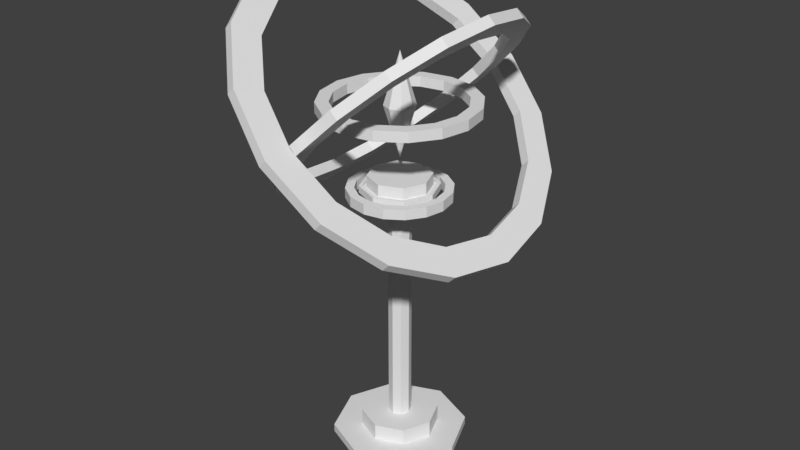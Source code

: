 # Source: Crystal_2x2x3.blend  (saved by Blender 2.79.0; exported with 4.5.12 LTS)
import bpy
from mathutils import Matrix  # noqa: F401  (used for matrix-valued properties, if any)

bpy.ops.wm.read_factory_settings(use_empty=True)
scene = bpy.context.scene
scene.name = 'Scene'

# ---- collections
col_collection_1 = bpy.data.collections.new('Collection 1'); scene.collection.children.link(col_collection_1)

# ---- world
world_world = bpy.data.worlds.new('World'); scene.world = world_world
world_world.color = (0.05088, 0.05088, 0.05088)
world_world.use_sun_shadow = False
world_world.sun_shadow_jitter_overblur = 0.0
world_world.cycles.sampling_method = 'MANUAL'

# ---- meshes
me_crystal_2x2x3_ring = bpy.data.meshes.new('Crystal_2x2x3_Ring')
me_crystal_2x2x3_ring.from_pydata([(-4.035e-08, 0.4165, -0.05), (-3.961e-08, 0.4165, 0.05), (0.1594, 0.3848, -0.05), (0.1594, 0.3848, 0.05), (0.2945, 0.2945, -0.05), (0.2945, 0.2945, 0.05), (0.3848, 0.1594, -0.05), (0.3848, 0.1594, 0.05), (0.4165, -2.874e-08, -0.05), (0.4165, -2.762e-08, 0.05), (0.3848, -0.1594, -0.05), (0.3848, -0.1594, 0.05), (0.2945, -0.2945, -0.05), (0.2945, -0.2945, 0.05), (0.1594, -0.3848, -0.05), (0.1594, -0.3848, 0.05), (5.443e-08, -0.4165, -0.05), (5.517e-08, -0.4165, 0.05), (-0.1594, -0.3848, -0.05), (-0.1594, -0.3848, 0.05), (-0.2945, -0.2945, -0.05), (-0.2945, -0.2945, 0.05), (-0.3848, -0.1594, -0.05), (-0.3848, -0.1594, 0.05), (-0.4165, -6.51e-09, -0.05), (-0.4165, -5.393e-09, 0.05), (-0.3848, 0.1594, -0.05), (-0.3848, 0.1594, 0.05), (-0.2945, 0.2945, -0.05), (-0.2945, 0.2945, 0.05), (-0.1594, 0.3848, -0.05), (-0.1594, 0.3848, 0.05), (0.1913, 0.4619, 0.05), (0.0, 0.5, 0.05), (0.3536, 0.3536, 0.05), (0.4619, 0.1913, 0.05), (0.5, -2.186e-08, 0.05), (0.4619, -0.1913, 0.05), (0.3536, -0.3536, 0.05), (0.1913, -0.4619, 0.05), (7.55e-08, -0.5, 0.05), (-0.1913, -0.4619, 0.05), (-0.3536, -0.3536, 0.05), (-0.4619, -0.1913, 0.05), (-0.5, 5.962e-09, 0.05), (-0.4619, 0.1913, 0.05), (-0.3536, 0.3536, 0.05), (-0.1913, 0.4619, 0.05), (0.0, 0.5, -0.05), (0.1913, 0.4619, -0.05), (0.3536, 0.3536, -0.05), (0.4619, 0.1913, -0.05), (0.5, -2.186e-08, -0.05), (0.4619, -0.1913, -0.05), (0.3536, -0.3536, -0.05), (0.1913, -0.4619, -0.05), (7.55e-08, -0.5, -0.05), (-0.1913, -0.4619, -0.05), (-0.3536, -0.3536, -0.05), (-0.4619, -0.1913, -0.05), (-0.5, 5.962e-09, -0.05), (-0.4619, 0.1913, -0.05), (-0.3536, 0.3536, -0.05), (-0.1913, 0.4619, -0.05)], [], [(48, 33, 32, 49), (49, 32, 34, 50), (50, 34, 35, 51), (51, 35, 36, 52), (52, 36, 37, 53), (53, 37, 38, 54), (54, 38, 39, 55), (55, 39, 40, 56), (56, 40, 41, 57), (57, 41, 42, 58), (58, 42, 43, 59), (59, 43, 44, 60), (60, 44, 45, 61), (61, 45, 46, 62), (62, 46, 47, 63), (63, 47, 33, 48), (25, 23, 22, 24), (1, 3, 32, 33), (3, 5, 34, 32), (5, 7, 35, 34), (7, 9, 36, 35), (9, 11, 37, 36), (11, 13, 38, 37), (13, 15, 39, 38), (15, 17, 40, 39), (17, 19, 41, 40), (19, 21, 42, 41), (21, 23, 43, 42), (23, 25, 44, 43), (25, 27, 45, 44), (27, 29, 46, 45), (29, 31, 47, 46), (31, 1, 33, 47), (2, 0, 48, 49), (4, 2, 49, 50), (6, 4, 50, 51), (8, 6, 51, 52), (10, 8, 52, 53), (12, 10, 53, 54), (14, 12, 54, 55), (16, 14, 55, 56), (18, 16, 56, 57), (20, 18, 57, 58), (22, 20, 58, 59), (24, 22, 59, 60), (26, 24, 60, 61), (28, 26, 61, 62), (30, 28, 62, 63), (0, 30, 63, 48), (23, 21, 20, 22), (21, 19, 18, 20), (19, 17, 16, 18), (17, 15, 14, 16), (15, 13, 12, 14), (13, 11, 10, 12), (11, 9, 8, 10), (9, 7, 6, 8), (7, 5, 4, 6), (5, 3, 2, 4), (3, 1, 0, 2), (1, 31, 30, 0), (31, 29, 28, 30), (29, 27, 26, 28), (27, 25, 24, 26)])
me_crystal_2x2x3_ring.use_remesh_preserve_volume = False
me_crystal_2x2x3_ring.use_remesh_preserve_attributes = False
me_crystal_2x2x3_ring.use_mirror_vertex_groups = False
me_crystal_2x2x3_ring.update()
me_crystal_2x2x3_a = bpy.data.meshes.new('Crystal_2x2x3_A')
me_crystal_2x2x3_a.from_pydata([(-4.415e-08, 0.3748, 2.07), (-4.347e-08, 0.3748, 2.13), (0.1434, 0.3463, 2.07), (0.1434, 0.3463, 2.13), (0.265, 0.265, 2.07), (0.265, 0.265, 2.13), (0.3463, 0.1434, 2.07), (0.3463, 0.1434, 2.13), (0.3748, -2.773e-08, 2.07), (0.3748, -2.672e-08, 2.13), (0.3463, -0.1434, 2.07), (0.3463, -0.1434, 2.13), (0.265, -0.265, 2.07), (0.265, -0.265, 2.13), (0.1434, -0.3463, 2.07), (0.1434, -0.3463, 2.13), (4.116e-08, -0.3748, 2.07), (4.183e-08, -0.3748, 2.13), (-0.1434, -0.3463, 2.07), (-0.1434, -0.3463, 2.13), (-0.265, -0.265, 2.07), (-0.265, -0.265, 2.13), (-0.3463, -0.1434, 2.07), (-0.3463, -0.1434, 2.13), (-0.3748, -7.722e-09, 2.07), (-0.3748, -6.716e-09, 2.13), (-0.3463, 0.1434, 2.07), (-0.3463, 0.1434, 2.13), (-0.265, 0.265, 2.07), (-0.265, 0.265, 2.13), (-0.1434, 0.3463, 2.07), (-0.1434, 0.3463, 2.13), (0.1722, 0.4157, 2.13), (-7.829e-09, 0.45, 2.13), (0.3182, 0.3182, 2.13), (0.4157, 0.1722, 2.13), (0.45, -2.153e-08, 2.13), (0.4157, -0.1722, 2.13), (0.3182, -0.3182, 2.13), (0.1722, -0.4157, 2.13), (6.012e-08, -0.45, 2.13), (-0.1722, -0.4157, 2.13), (-0.3182, -0.3182, 2.13), (-0.4157, -0.1722, 2.13), (-0.45, 3.504e-09, 2.13), (-0.4157, 0.1722, 2.13), (-0.3182, 0.3182, 2.13), (-0.1722, 0.4157, 2.13), (-7.829e-09, 0.45, 2.07), (0.1722, 0.4157, 2.07), (0.3182, 0.3182, 2.07), (0.4157, 0.1722, 2.07), (0.45, -2.153e-08, 2.07), (0.4157, -0.1722, 2.07), (0.3182, -0.3182, 2.07), (0.1722, -0.4157, 2.07), (6.012e-08, -0.45, 2.07), (-0.1722, -0.4157, 2.07), (-0.3182, -0.3182, 2.07), (-0.4157, -0.1722, 2.07), (-0.45, 3.504e-09, 2.07), (-0.4157, 0.1722, 2.07), (-0.3182, 0.3182, 2.07), (-0.1722, 0.4157, 2.07), (0.02121, 0.6664, 2.079), (-0.02121, 0.6664, 2.121), (0.2015, 0.6156, 2.259), (0.1591, 0.6156, 2.302), (0.3544, 0.4712, 2.412), (0.312, 0.4712, 2.454), (0.4565, 0.255, 2.514), (0.4141, 0.255, 2.557), (0.4924, -4.598e-08, 2.55), (0.45, -4.419e-08, 2.592), (0.4565, -0.255, 2.514), (0.4141, -0.255, 2.557), (0.3544, -0.4712, 2.412), (0.312, -0.4712, 2.454), (0.2015, -0.6156, 2.259), (0.1591, -0.6156, 2.302), (0.02121, -0.6664, 2.079), (-0.02121, -0.6664, 2.121), (-0.1591, -0.6156, 1.898), (-0.2015, -0.6156, 1.941), (-0.312, -0.4712, 1.746), (-0.3544, -0.4712, 1.788), (-0.4141, -0.255, 1.643), (-0.4565, -0.255, 1.686), (-0.45, -1.042e-08, 1.608), (-0.4924, -8.628e-09, 1.65), (-0.4141, 0.255, 1.643), (-0.4565, 0.255, 1.686), (-0.312, 0.4712, 1.746), (-0.3544, 0.4712, 1.788), (-0.1591, 0.6156, 1.898), (-0.2015, 0.6156, 1.941), (0.1953, 0.7391, 2.338), (-0.02121, 0.8, 2.121), (0.3788, 0.5657, 2.521), (0.5014, 0.3061, 2.644), (0.5445, -3.497e-08, 2.687), (0.5014, -0.3061, 2.644), (0.3788, -0.5657, 2.521), (0.1953, -0.7391, 2.338), (-0.02121, -0.8, 2.121), (-0.2377, -0.7391, 1.905), (-0.4212, -0.5657, 1.721), (-0.5438, -0.3061, 1.599), (-0.5869, 9.54e-09, 1.556), (-0.5438, 0.3061, 1.599), (-0.4212, 0.5657, 1.721), (-0.2377, 0.7391, 1.905), (0.02121, 0.8, 2.079), (0.2377, 0.7391, 2.295), (0.4212, 0.5657, 2.479), (0.5438, 0.3061, 2.601), (0.5869, -3.497e-08, 2.644), (0.5438, -0.3061, 2.601), (0.4212, -0.5657, 2.479), (0.2377, -0.7391, 2.295), (0.02121, -0.8, 2.079), (-0.1953, -0.7391, 1.862), (-0.3788, -0.5657, 1.679), (-0.5014, -0.3061, 1.556), (-0.5445, 9.54e-09, 1.513), (-0.5014, 0.3061, 1.556), (-0.3788, 0.5657, 1.679), (-0.1953, 0.7391, 1.862), (-0.02121, 0.8329, 2.079), (0.02121, 0.8329, 2.121), (0.2042, 0.7695, 1.853), (0.2466, 0.7695, 1.896), (0.3953, 0.589, 1.662), (0.4377, 0.589, 1.705), (0.5229, 0.3188, 1.535), (0.5654, 0.3188, 1.577), (0.5678, -5.748e-08, 1.49), (0.6102, -5.524e-08, 1.532), (0.5229, -0.3188, 1.535), (0.5654, -0.3188, 1.577), (0.3953, -0.589, 1.662), (0.4377, -0.589, 1.705), (0.2042, -0.7695, 1.853), (0.2466, -0.7695, 1.896), (-0.02121, -0.8329, 2.079), (0.02121, -0.8329, 2.121), (-0.2466, -0.7695, 2.304), (-0.2042, -0.7695, 2.347), (-0.4377, -0.589, 2.495), (-0.3953, -0.589, 2.538), (-0.5654, -0.3188, 2.623), (-0.5229, -0.3188, 2.665), (-0.6102, -1.302e-08, 2.668), (-0.5678, -1.079e-08, 2.71), (-0.5654, 0.3188, 2.623), (-0.5229, 0.3188, 2.665), (-0.4377, 0.589, 2.495), (-0.3953, 0.589, 2.538), (-0.2466, 0.7695, 2.304), (-0.2042, 0.7695, 2.347), (0.2918, 0.9239, 1.851), (0.02121, 1.0, 2.121), (0.5212, 0.7071, 1.621), (0.6745, 0.3827, 1.468), (0.7283, -4.371e-08, 1.414), (0.6745, -0.3827, 1.468), (0.5212, -0.7071, 1.621), (0.2918, -0.9239, 1.851), (0.02121, -1.0, 2.121), (-0.2494, -0.9239, 2.392), (-0.4788, -0.7071, 2.621), (-0.6321, -0.3827, 2.774), (-0.6859, 1.192e-08, 2.828), (-0.6321, 0.3827, 2.774), (-0.4788, 0.7071, 2.621), (-0.2494, 0.9239, 2.392), (-0.02121, 1.0, 2.079), (0.2494, 0.9239, 1.808), (0.4788, 0.7071, 1.579), (0.6321, 0.3827, 1.426), (0.6859, -4.371e-08, 1.372), (0.6321, -0.3827, 1.426), (0.4788, -0.7071, 1.579), (0.2494, -0.9239, 1.808), (-0.02121, -1.0, 2.079), (-0.2918, -0.9239, 2.349), (-0.5212, -0.7071, 2.579), (-0.6745, -0.3827, 2.732), (-0.7283, 1.192e-08, 2.786), (-0.6745, 0.3827, 2.732), (-0.5212, 0.7071, 2.579), (-0.2918, 0.9239, 2.349), (0.0, -0.09, 2.1), (0.0, 8.689e-08, 1.8), (0.06364, -0.06364, 2.1), (0.09, -6.927e-09, 2.1), (0.06364, 0.06364, 2.1), (-7.868e-09, 0.09, 2.1), (-0.06364, 0.06364, 2.1), (-0.09, -1.193e-08, 2.1), (-0.06364, -0.06364, 2.1), (0.0, 0.09, 2.1), (0.0, 0.0, 2.4), (0.06364, 0.06364, 2.1), (0.09, -3.934e-09, 2.1), (0.06364, -0.06364, 2.1), (-7.868e-09, -0.09, 2.1), (-0.06364, -0.06364, 2.1), (-0.09, 1.073e-09, 2.1), (-0.06364, 0.06364, 2.1), (0.0, 0.2294, 0.05), (0.1622, 0.1622, 0.05), (0.2294, -1.749e-08, 0.05), (0.1622, -0.1622, 0.05), (-2.189e-08, -0.2294, 0.05), (-0.1622, -0.1622, 0.05), (-0.2294, 5.962e-09, 0.05), (-0.1622, 0.1622, 0.05), (0.2828, 0.2828, 0.05), (-3.353e-09, 0.4, 0.05), (0.4, -1.897e-08, 0.05), (0.2828, -0.2828, 0.05), (-3.832e-08, -0.4, 0.05), (-0.2828, -0.2828, 0.05), (-0.4, 3.28e-09, 0.05), (-0.2828, 0.2828, 0.05), (0.04741, 0.04741, 0.15), (5.237e-09, 0.06704, 0.15), (0.06704, -1.225e-08, 0.15), (0.04741, -0.04741, 0.15), (-3.236e-08, -0.06704, 0.15), (-0.04741, -0.04741, 0.15), (-0.06704, -4.512e-09, 0.15), (-0.04741, 0.04741, 0.15), (0.1622, 0.1622, 0.15), (0.0, 0.2294, 0.15), (0.2294, -1.749e-08, 0.15), (0.1622, -0.1622, 0.15), (-2.189e-08, -0.2294, 0.15), (-0.1622, -0.1622, 0.15), (-0.2294, 5.962e-09, 0.15), (-0.1622, 0.1622, 0.15), (0.04741, 0.04741, 1.5), (5.237e-09, 0.06704, 1.5), (0.06704, -1.225e-08, 1.5), (0.04741, -0.04741, 1.5), (-3.236e-08, -0.06704, 1.5), (-0.04741, -0.04741, 1.5), (-0.06704, -4.512e-09, 1.5), (-0.04741, 0.04741, 1.5), (0.2828, 0.2828, 0.0), (-3.353e-09, 0.4, 0.0), (0.4, -1.897e-08, 0.0), (0.2828, -0.2828, 0.0), (-3.832e-08, -0.4, 0.0), (-0.2828, -0.2828, 0.0), (-0.4, 3.28e-09, 0.0), (-0.2828, 0.2828, 0.0), (0.1067, 0.1067, 1.5), (2.575e-08, 0.1508, 1.5), (0.1508, -2.875e-08, 1.5), (0.1067, -0.1067, 1.5), (-5.885e-08, -0.1508, 1.5), (-0.1067, -0.1067, 1.5), (-0.1508, -1.133e-08, 1.5), (-0.1067, 0.1067, 1.5), (0.1067, 0.1067, 1.6), (3.459e-08, 0.1508, 1.6), (0.1508, -2.875e-08, 1.6), (0.1067, -0.1067, 1.6), (-5.002e-08, -0.1508, 1.6), (-0.1067, -0.1067, 1.6), (-0.1508, -1.133e-08, 1.6), (-0.1067, 0.1067, 1.6), (0.16, 0.16, 1.6), (5.165e-08, 0.2263, 1.6), (0.2263, -4.216e-08, 1.6), (0.16, -0.16, 1.6), (-7.526e-08, -0.2263, 1.6), (-0.16, -0.16, 1.6), (-0.2263, -1.603e-08, 1.6), (-0.16, 0.16, 1.6), (0.1447, 0.1447, 1.64), (4.955e-08, 0.2046, 1.64), (0.2046, -4.286e-08, 1.64), (0.1447, -0.1447, 1.64), (-6.932e-08, -0.2046, 1.64), (-0.1447, -0.1447, 1.64), (-0.2046, -1.394e-08, 1.64), (-0.1447, 0.1447, 1.64), (0.16, 0.16, 1.64), (5.165e-08, 0.2263, 1.64), (0.2263, -4.216e-08, 1.64), (0.16, -0.16, 1.64), (-7.526e-08, -0.2263, 1.64), (-0.16, -0.16, 1.64), (-0.2263, -1.603e-08, 1.64), (-0.16, 0.16, 1.64), (0.1294, 0.1294, 1.63), (4.663e-08, 0.183, 1.63), (0.183, -4.39e-08, 1.63), (0.1294, -0.1294, 1.63), (-6.352e-08, -0.183, 1.63), (-0.1294, -0.1294, 1.63), (-0.183, -1.184e-08, 1.63), (-0.1294, 0.1294, 1.63), (0.1447, 0.1447, 1.63), (4.837e-08, 0.2046, 1.63), (0.2046, -4.286e-08, 1.63), (0.1447, -0.1447, 1.63), (-7.05e-08, -0.2046, 1.63), (-0.1447, -0.1447, 1.63), (-0.2046, -1.394e-08, 1.63), (-0.1447, 0.1447, 1.63), (0.1294, 0.1294, 1.7), (4.494e-08, 0.183, 1.7), (0.183, -4.39e-08, 1.7), (0.1294, -0.1294, 1.7), (-6.52e-08, -0.183, 1.7), (-0.1294, -0.1294, 1.7), (-0.183, -1.184e-08, 1.7), (-0.1294, 0.1294, 1.7)], [], [(48, 33, 32, 49), (49, 32, 34, 50), (50, 34, 35, 51), (51, 35, 36, 52), (52, 36, 37, 53), (53, 37, 38, 54), (54, 38, 39, 55), (55, 39, 40, 56), (56, 40, 41, 57), (57, 41, 42, 58), (58, 42, 43, 59), (59, 43, 44, 60), (60, 44, 45, 61), (61, 45, 46, 62), (62, 46, 47, 63), (63, 47, 33, 48), (25, 23, 22, 24), (1, 3, 32, 33), (3, 5, 34, 32), (5, 7, 35, 34), (7, 9, 36, 35), (9, 11, 37, 36), (11, 13, 38, 37), (13, 15, 39, 38), (15, 17, 40, 39), (17, 19, 41, 40), (19, 21, 42, 41), (21, 23, 43, 42), (23, 25, 44, 43), (25, 27, 45, 44), (27, 29, 46, 45), (29, 31, 47, 46), (31, 1, 33, 47), (2, 0, 48, 49), (4, 2, 49, 50), (6, 4, 50, 51), (8, 6, 51, 52), (10, 8, 52, 53), (12, 10, 53, 54), (14, 12, 54, 55), (16, 14, 55, 56), (18, 16, 56, 57), (20, 18, 57, 58), (22, 20, 58, 59), (24, 22, 59, 60), (26, 24, 60, 61), (28, 26, 61, 62), (30, 28, 62, 63), (0, 30, 63, 48), (23, 21, 20, 22), (21, 19, 18, 20), (19, 17, 16, 18), (17, 15, 14, 16), (15, 13, 12, 14), (13, 11, 10, 12), (11, 9, 8, 10), (9, 7, 6, 8), (7, 5, 4, 6), (5, 3, 2, 4), (3, 1, 0, 2), (1, 31, 30, 0), (31, 29, 28, 30), (29, 27, 26, 28), (27, 25, 24, 26), (112, 97, 96, 113), (113, 96, 98, 114), (114, 98, 99, 115), (115, 99, 100, 116), (116, 100, 101, 117), (117, 101, 102, 118), (118, 102, 103, 119), (119, 103, 104, 120), (120, 104, 105, 121), (121, 105, 106, 122), (122, 106, 107, 123), (123, 107, 108, 124), (124, 108, 109, 125), (125, 109, 110, 126), (126, 110, 111, 127), (127, 111, 97, 112), (89, 87, 86, 88), (65, 67, 96, 97), (67, 69, 98, 96), (69, 71, 99, 98), (71, 73, 100, 99), (73, 75, 101, 100), (75, 77, 102, 101), (77, 79, 103, 102), (79, 81, 104, 103), (81, 83, 105, 104), (83, 85, 106, 105), (85, 87, 107, 106), (87, 89, 108, 107), (89, 91, 109, 108), (91, 93, 110, 109), (93, 95, 111, 110), (95, 65, 97, 111), (66, 64, 112, 113), (68, 66, 113, 114), (70, 68, 114, 115), (72, 70, 115, 116), (74, 72, 116, 117), (76, 74, 117, 118), (78, 76, 118, 119), (80, 78, 119, 120), (82, 80, 120, 121), (84, 82, 121, 122), (86, 84, 122, 123), (88, 86, 123, 124), (90, 88, 124, 125), (92, 90, 125, 126), (94, 92, 126, 127), (64, 94, 127, 112), (87, 85, 84, 86), (85, 83, 82, 84), (83, 81, 80, 82), (81, 79, 78, 80), (79, 77, 76, 78), (77, 75, 74, 76), (75, 73, 72, 74), (73, 71, 70, 72), (71, 69, 68, 70), (69, 67, 66, 68), (67, 65, 64, 66), (65, 95, 94, 64), (95, 93, 92, 94), (93, 91, 90, 92), (91, 89, 88, 90), (176, 161, 160, 177), (177, 160, 162, 178), (178, 162, 163, 179), (179, 163, 164, 180), (180, 164, 165, 181), (181, 165, 166, 182), (182, 166, 167, 183), (183, 167, 168, 184), (184, 168, 169, 185), (185, 169, 170, 186), (186, 170, 171, 187), (187, 171, 172, 188), (188, 172, 173, 189), (189, 173, 174, 190), (190, 174, 175, 191), (191, 175, 161, 176), (153, 151, 150, 152), (129, 131, 160, 161), (131, 133, 162, 160), (133, 135, 163, 162), (135, 137, 164, 163), (137, 139, 165, 164), (139, 141, 166, 165), (141, 143, 167, 166), (143, 145, 168, 167), (145, 147, 169, 168), (147, 149, 170, 169), (149, 151, 171, 170), (151, 153, 172, 171), (153, 155, 173, 172), (155, 157, 174, 173), (157, 159, 175, 174), (159, 129, 161, 175), (130, 128, 176, 177), (132, 130, 177, 178), (134, 132, 178, 179), (136, 134, 179, 180), (138, 136, 180, 181), (140, 138, 181, 182), (142, 140, 182, 183), (144, 142, 183, 184), (146, 144, 184, 185), (148, 146, 185, 186), (150, 148, 186, 187), (152, 150, 187, 188), (154, 152, 188, 189), (156, 154, 189, 190), (158, 156, 190, 191), (128, 158, 191, 176), (151, 149, 148, 150), (149, 147, 146, 148), (147, 145, 144, 146), (145, 143, 142, 144), (143, 141, 140, 142), (141, 139, 138, 140), (139, 137, 136, 138), (137, 135, 134, 136), (135, 133, 132, 134), (133, 131, 130, 132), (131, 129, 128, 130), (129, 159, 158, 128), (159, 157, 156, 158), (157, 155, 154, 156), (155, 153, 152, 154), (192, 193, 194), (194, 193, 195), (195, 193, 196), (196, 193, 197), (197, 193, 198), (198, 193, 199), (199, 193, 200), (200, 193, 192), (192, 194, 200), (201, 202, 203), (203, 202, 204), (204, 202, 205), (205, 202, 206), (206, 202, 207), (207, 202, 208), (208, 202, 209), (209, 202, 201), (196, 198, 200, 194), (207, 205, 206), (217, 216, 240, 241), (210, 211, 218, 219), (211, 212, 220, 218), (212, 213, 221, 220), (213, 214, 222, 221), (214, 215, 223, 222), (215, 216, 224, 223), (216, 217, 225, 224), (217, 210, 219, 225), (226, 227, 243, 242), (215, 214, 238, 239), (213, 212, 236, 237), (211, 210, 235, 234), (210, 217, 241, 235), (216, 215, 239, 240), (214, 213, 237, 238), (212, 211, 234, 236), (227, 226, 234, 235), (226, 228, 236, 234), (228, 229, 237, 236), (229, 230, 238, 237), (230, 231, 239, 238), (231, 232, 240, 239), (232, 233, 241, 240), (233, 227, 235, 241), (227, 233, 249, 243), (232, 231, 247, 248), (230, 229, 245, 246), (228, 226, 242, 244), (233, 232, 248, 249), (231, 230, 246, 247), (229, 228, 244, 245), (249, 248, 264, 265), (220, 221, 253, 252), (219, 218, 250, 251), (225, 219, 251, 257), (223, 224, 256, 255), (221, 222, 254, 253), (218, 220, 252, 250), (224, 225, 257, 256), (222, 223, 255, 254), (250, 252, 253, 254, 255, 256, 257, 251), (259, 265, 273, 267), (247, 246, 262, 263), (245, 244, 260, 261), (242, 243, 259, 258), (243, 249, 265, 259), (248, 247, 263, 264), (246, 245, 261, 262), (244, 242, 258, 260), (271, 270, 278, 279), (264, 263, 271, 272), (262, 261, 269, 270), (260, 258, 266, 268), (265, 264, 272, 273), (263, 262, 270, 271), (261, 260, 268, 269), (258, 259, 267, 266), (281, 280, 296, 297), (269, 268, 276, 277), (266, 267, 275, 274), (267, 273, 281, 275), (272, 271, 279, 280), (270, 269, 277, 278), (268, 266, 274, 276), (273, 272, 280, 281), (289, 288, 312, 313), (279, 278, 294, 295), (277, 276, 292, 293), (274, 275, 291, 290), (275, 281, 297, 291), (280, 279, 295, 296), (278, 277, 293, 294), (276, 274, 290, 292), (283, 282, 290, 291), (282, 284, 292, 290), (284, 285, 293, 292), (285, 286, 294, 293), (286, 287, 295, 294), (287, 288, 296, 295), (288, 289, 297, 296), (289, 283, 291, 297), (299, 305, 321, 315), (287, 286, 310, 311), (285, 284, 308, 309), (282, 283, 307, 306), (283, 289, 313, 307), (288, 287, 311, 312), (286, 285, 309, 310), (284, 282, 306, 308), (299, 298, 306, 307), (298, 300, 308, 306), (300, 301, 309, 308), (301, 302, 310, 309), (302, 303, 311, 310), (303, 304, 312, 311), (304, 305, 313, 312), (305, 299, 307, 313), (314, 315, 321, 320, 319, 318, 317, 316), (304, 303, 319, 320), (302, 301, 317, 318), (300, 298, 314, 316), (305, 304, 320, 321), (303, 302, 318, 319), (301, 300, 316, 317), (298, 299, 315, 314)])
me_crystal_2x2x3_a.use_remesh_preserve_volume = False
me_crystal_2x2x3_a.use_remesh_preserve_attributes = False
me_crystal_2x2x3_a.use_mirror_vertex_groups = False
me_crystal_2x2x3_a.update()

# ---- objects
ob_cylinder_003 = bpy.data.objects.new('Cylinder.003', me_crystal_2x2x3_ring)
ob_crystal_2x2x3 = bpy.data.objects.new('Crystal_2x2x3', me_crystal_2x2x3_a)

# ---- transforms, parenting, visibility, modifiers, constraints
ob_cylinder_003.location = (0.0, 0.0, 1.6)
ob_cylinder_003.scale = (0.6, 0.6, 0.6)
ob_cylinder_003.hide_viewport = True
ob_cylinder_003.lineart.crease_threshold = 0.0
ob_crystal_2x2x3.location = (0.0, 0.0, 0.0)
ob_crystal_2x2x3.lineart.crease_threshold = 0.0

# ---- collection membership
col_collection_1.objects.link(ob_cylinder_003)
col_collection_1.objects.link(ob_crystal_2x2x3)

# ---- scene / render settings (as saved in the file)
scene.frame_start = 1; scene.frame_end = 250; scene.frame_set(1)
scene.render.engine = 'BLENDER_EEVEE_NEXT'
scene.render.resolution_percentage = 50
scene.render.dither_intensity = 0.0
scene.cycles.use_denoising = False
scene.cycles.samples = 128
scene.cycles.sampling_pattern = 'TABULATED_SOBOL'
scene.cycles.use_adaptive_sampling = False
scene.cycles.use_light_tree = False
scene.cycles.blur_glossy = 0.0
scene.cycles.sample_clamp_indirect = 0.0
scene.view_settings.view_transform = 'Standard'
bpy.context.view_layer.update()

# ---- added for rendering (the .blend has no active camera and no usable light): camera, sun
cam_auto = bpy.data.cameras.new('AutoCamera')
cam_auto.lens = 50.0
cam_auto.sensor_width = 36.0
cam_auto.clip_end = 1000.0
ob_auto_camera = bpy.data.objects.new('AutoCamera', cam_auto)
scene.collection.objects.link(ob_auto_camera)
ob_auto_camera.location = (3.51178, -4.21413, 4.19858)
ob_auto_camera.rotation_euler = (1.09748, -7.21219e-08, 0.694738)
scene.camera = ob_auto_camera
light_auto_sun = bpy.data.lights.new('AutoSun', 'SUN')
light_auto_sun.energy = 3.0
light_auto_sun.angle = 0.0523599
ob_auto_sun = bpy.data.objects.new('AutoSun', light_auto_sun)
scene.collection.objects.link(ob_auto_sun)
ob_auto_sun.rotation_euler = (0.872665, 0.174533, 0.523599)
bpy.context.view_layer.update()
